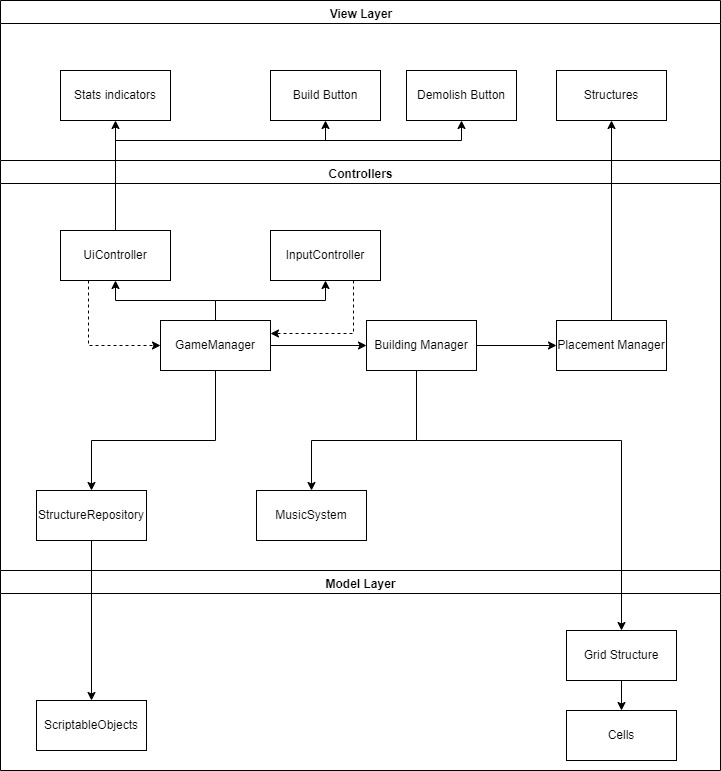

The diagram above was exported from draw.io. Its source (the exported page's mxGraphModel, read from the mxfile embedded in the PNG):
<mxGraphModel dx="1209" dy="785" grid="1" gridSize="10" guides="1" tooltips="1" connect="1" arrows="1" fold="1" page="1" pageScale="1" pageWidth="1169" pageHeight="826" background="#ffffff" math="0" shadow="0">
  <root>
    <mxCell id="0" />
    <mxCell id="1" parent="0" />
    <mxCell id="2" value="View Layer" style="swimlane;whiteSpace=wrap" parent="1" vertex="1">
      <mxGeometry x="224" y="40" width="720" height="160" as="geometry" />
    </mxCell>
    <mxCell id="7" value="Stats indicators" style="" parent="2" vertex="1">
      <mxGeometry x="60" y="70" width="110" height="50" as="geometry" />
    </mxCell>
    <mxCell id="dDAq3mR7qOuzAjmbMlxx-42" value="Build Button" style="" vertex="1" parent="2">
      <mxGeometry x="270" y="70" width="110" height="50" as="geometry" />
    </mxCell>
    <mxCell id="dDAq3mR7qOuzAjmbMlxx-43" value="Demolish Button" style="" vertex="1" parent="2">
      <mxGeometry x="406" y="70" width="110" height="50" as="geometry" />
    </mxCell>
    <mxCell id="dDAq3mR7qOuzAjmbMlxx-57" value="Structures" style="" vertex="1" parent="2">
      <mxGeometry x="556" y="70" width="110" height="50" as="geometry" />
    </mxCell>
    <mxCell id="dDAq3mR7qOuzAjmbMlxx-45" value="Controllers" style="swimlane;whiteSpace=wrap" vertex="1" parent="1">
      <mxGeometry x="224" y="200" width="720" height="410" as="geometry" />
    </mxCell>
    <mxCell id="dDAq3mR7qOuzAjmbMlxx-62" style="edgeStyle=orthogonalEdgeStyle;rounded=0;orthogonalLoop=1;jettySize=auto;html=1;exitX=0.25;exitY=1;exitDx=0;exitDy=0;entryX=0;entryY=0.5;entryDx=0;entryDy=0;dashed=1;" edge="1" parent="dDAq3mR7qOuzAjmbMlxx-45" source="dDAq3mR7qOuzAjmbMlxx-46" target="dDAq3mR7qOuzAjmbMlxx-48">
      <mxGeometry relative="1" as="geometry" />
    </mxCell>
    <mxCell id="dDAq3mR7qOuzAjmbMlxx-46" value="UiController" style="" vertex="1" parent="dDAq3mR7qOuzAjmbMlxx-45">
      <mxGeometry x="60" y="70" width="110" height="50" as="geometry" />
    </mxCell>
    <mxCell id="dDAq3mR7qOuzAjmbMlxx-63" style="edgeStyle=orthogonalEdgeStyle;rounded=0;orthogonalLoop=1;jettySize=auto;html=1;exitX=0.75;exitY=1;exitDx=0;exitDy=0;entryX=1;entryY=0.25;entryDx=0;entryDy=0;dashed=1;" edge="1" parent="dDAq3mR7qOuzAjmbMlxx-45" source="dDAq3mR7qOuzAjmbMlxx-47" target="dDAq3mR7qOuzAjmbMlxx-48">
      <mxGeometry relative="1" as="geometry" />
    </mxCell>
    <mxCell id="dDAq3mR7qOuzAjmbMlxx-47" value="InputController" style="" vertex="1" parent="dDAq3mR7qOuzAjmbMlxx-45">
      <mxGeometry x="270" y="70" width="110" height="50" as="geometry" />
    </mxCell>
    <mxCell id="dDAq3mR7qOuzAjmbMlxx-53" style="edgeStyle=orthogonalEdgeStyle;rounded=0;orthogonalLoop=1;jettySize=auto;html=1;" edge="1" parent="dDAq3mR7qOuzAjmbMlxx-45" source="dDAq3mR7qOuzAjmbMlxx-48" target="dDAq3mR7qOuzAjmbMlxx-46">
      <mxGeometry relative="1" as="geometry" />
    </mxCell>
    <mxCell id="dDAq3mR7qOuzAjmbMlxx-54" style="edgeStyle=orthogonalEdgeStyle;rounded=0;orthogonalLoop=1;jettySize=auto;html=1;entryX=0.5;entryY=1;entryDx=0;entryDy=0;" edge="1" parent="dDAq3mR7qOuzAjmbMlxx-45" source="dDAq3mR7qOuzAjmbMlxx-48" target="dDAq3mR7qOuzAjmbMlxx-47">
      <mxGeometry relative="1" as="geometry" />
    </mxCell>
    <mxCell id="dDAq3mR7qOuzAjmbMlxx-60" style="edgeStyle=orthogonalEdgeStyle;rounded=0;orthogonalLoop=1;jettySize=auto;html=1;entryX=0;entryY=0.5;entryDx=0;entryDy=0;" edge="1" parent="dDAq3mR7qOuzAjmbMlxx-45" source="dDAq3mR7qOuzAjmbMlxx-48" target="dDAq3mR7qOuzAjmbMlxx-55">
      <mxGeometry relative="1" as="geometry" />
    </mxCell>
    <mxCell id="dDAq3mR7qOuzAjmbMlxx-76" style="edgeStyle=orthogonalEdgeStyle;rounded=0;orthogonalLoop=1;jettySize=auto;html=1;entryX=0.5;entryY=0;entryDx=0;entryDy=0;" edge="1" parent="dDAq3mR7qOuzAjmbMlxx-45" source="dDAq3mR7qOuzAjmbMlxx-48" target="dDAq3mR7qOuzAjmbMlxx-74">
      <mxGeometry relative="1" as="geometry">
        <Array as="points">
          <mxPoint x="215" y="280" />
          <mxPoint x="91" y="280" />
        </Array>
      </mxGeometry>
    </mxCell>
    <mxCell id="dDAq3mR7qOuzAjmbMlxx-48" value="GameManager" style="" vertex="1" parent="dDAq3mR7qOuzAjmbMlxx-45">
      <mxGeometry x="160" y="160" width="110" height="50" as="geometry" />
    </mxCell>
    <mxCell id="dDAq3mR7qOuzAjmbMlxx-59" style="edgeStyle=orthogonalEdgeStyle;rounded=0;orthogonalLoop=1;jettySize=auto;html=1;" edge="1" parent="dDAq3mR7qOuzAjmbMlxx-45" source="dDAq3mR7qOuzAjmbMlxx-55" target="dDAq3mR7qOuzAjmbMlxx-56">
      <mxGeometry relative="1" as="geometry" />
    </mxCell>
    <mxCell id="dDAq3mR7qOuzAjmbMlxx-78" style="edgeStyle=orthogonalEdgeStyle;rounded=0;orthogonalLoop=1;jettySize=auto;html=1;" edge="1" parent="dDAq3mR7qOuzAjmbMlxx-45" source="dDAq3mR7qOuzAjmbMlxx-55" target="dDAq3mR7qOuzAjmbMlxx-77">
      <mxGeometry relative="1" as="geometry">
        <Array as="points">
          <mxPoint x="416" y="280" />
          <mxPoint x="311" y="280" />
        </Array>
      </mxGeometry>
    </mxCell>
    <mxCell id="dDAq3mR7qOuzAjmbMlxx-55" value="Building Manager" style="" vertex="1" parent="dDAq3mR7qOuzAjmbMlxx-45">
      <mxGeometry x="366" y="160" width="110" height="50" as="geometry" />
    </mxCell>
    <mxCell id="dDAq3mR7qOuzAjmbMlxx-56" value="Placement Manager" style="" vertex="1" parent="dDAq3mR7qOuzAjmbMlxx-45">
      <mxGeometry x="556" y="160" width="110" height="50" as="geometry" />
    </mxCell>
    <mxCell id="dDAq3mR7qOuzAjmbMlxx-74" value="StructureRepository" style="" vertex="1" parent="dDAq3mR7qOuzAjmbMlxx-45">
      <mxGeometry x="36" y="330" width="110" height="50" as="geometry" />
    </mxCell>
    <mxCell id="dDAq3mR7qOuzAjmbMlxx-77" value="MusicSystem" style="" vertex="1" parent="dDAq3mR7qOuzAjmbMlxx-45">
      <mxGeometry x="256" y="330" width="110" height="50" as="geometry" />
    </mxCell>
    <mxCell id="dDAq3mR7qOuzAjmbMlxx-49" style="edgeStyle=orthogonalEdgeStyle;rounded=0;orthogonalLoop=1;jettySize=auto;html=1;entryX=0.5;entryY=1;entryDx=0;entryDy=0;" edge="1" parent="1" source="dDAq3mR7qOuzAjmbMlxx-46" target="7">
      <mxGeometry relative="1" as="geometry" />
    </mxCell>
    <mxCell id="dDAq3mR7qOuzAjmbMlxx-50" style="edgeStyle=orthogonalEdgeStyle;rounded=0;orthogonalLoop=1;jettySize=auto;html=1;entryX=0.5;entryY=1;entryDx=0;entryDy=0;" edge="1" parent="1" source="dDAq3mR7qOuzAjmbMlxx-46" target="dDAq3mR7qOuzAjmbMlxx-42">
      <mxGeometry relative="1" as="geometry">
        <Array as="points">
          <mxPoint x="339" y="180" />
          <mxPoint x="549" y="180" />
        </Array>
      </mxGeometry>
    </mxCell>
    <mxCell id="dDAq3mR7qOuzAjmbMlxx-51" style="edgeStyle=orthogonalEdgeStyle;rounded=0;orthogonalLoop=1;jettySize=auto;html=1;entryX=0.5;entryY=1;entryDx=0;entryDy=0;" edge="1" parent="1" source="dDAq3mR7qOuzAjmbMlxx-46" target="dDAq3mR7qOuzAjmbMlxx-43">
      <mxGeometry relative="1" as="geometry">
        <Array as="points">
          <mxPoint x="339" y="180" />
          <mxPoint x="685" y="180" />
        </Array>
      </mxGeometry>
    </mxCell>
    <mxCell id="dDAq3mR7qOuzAjmbMlxx-58" style="edgeStyle=orthogonalEdgeStyle;rounded=0;orthogonalLoop=1;jettySize=auto;html=1;entryX=0.5;entryY=1;entryDx=0;entryDy=0;" edge="1" parent="1" source="dDAq3mR7qOuzAjmbMlxx-56" target="dDAq3mR7qOuzAjmbMlxx-57">
      <mxGeometry relative="1" as="geometry" />
    </mxCell>
    <mxCell id="dDAq3mR7qOuzAjmbMlxx-68" value="Model Layer" style="swimlane;whiteSpace=wrap" vertex="1" parent="1">
      <mxGeometry x="224" y="610" width="720" height="200" as="geometry" />
    </mxCell>
    <mxCell id="dDAq3mR7qOuzAjmbMlxx-64" value="Grid Structure" style="" vertex="1" parent="dDAq3mR7qOuzAjmbMlxx-68">
      <mxGeometry x="566" y="60" width="110" height="50" as="geometry" />
    </mxCell>
    <mxCell id="dDAq3mR7qOuzAjmbMlxx-65" value="Cells" style="" vertex="1" parent="dDAq3mR7qOuzAjmbMlxx-68">
      <mxGeometry x="566" y="140" width="110" height="50" as="geometry" />
    </mxCell>
    <mxCell id="dDAq3mR7qOuzAjmbMlxx-66" style="edgeStyle=orthogonalEdgeStyle;rounded=0;orthogonalLoop=1;jettySize=auto;html=1;entryX=0.5;entryY=0;entryDx=0;entryDy=0;" edge="1" parent="dDAq3mR7qOuzAjmbMlxx-68" source="dDAq3mR7qOuzAjmbMlxx-64" target="dDAq3mR7qOuzAjmbMlxx-65">
      <mxGeometry relative="1" as="geometry" />
    </mxCell>
    <mxCell id="dDAq3mR7qOuzAjmbMlxx-73" value="ScriptableObjects" style="" vertex="1" parent="dDAq3mR7qOuzAjmbMlxx-68">
      <mxGeometry x="36" y="130" width="110" height="50" as="geometry" />
    </mxCell>
    <mxCell id="dDAq3mR7qOuzAjmbMlxx-67" style="edgeStyle=orthogonalEdgeStyle;rounded=0;orthogonalLoop=1;jettySize=auto;html=1;entryX=0.5;entryY=0;entryDx=0;entryDy=0;" edge="1" parent="1" source="dDAq3mR7qOuzAjmbMlxx-55" target="dDAq3mR7qOuzAjmbMlxx-64">
      <mxGeometry relative="1" as="geometry">
        <Array as="points">
          <mxPoint x="640" y="480" />
          <mxPoint x="845" y="480" />
        </Array>
      </mxGeometry>
    </mxCell>
    <mxCell id="dDAq3mR7qOuzAjmbMlxx-75" style="edgeStyle=orthogonalEdgeStyle;rounded=0;orthogonalLoop=1;jettySize=auto;html=1;entryX=0.5;entryY=0;entryDx=0;entryDy=0;" edge="1" parent="1" source="dDAq3mR7qOuzAjmbMlxx-74" target="dDAq3mR7qOuzAjmbMlxx-73">
      <mxGeometry relative="1" as="geometry" />
    </mxCell>
  </root>
</mxGraphModel>